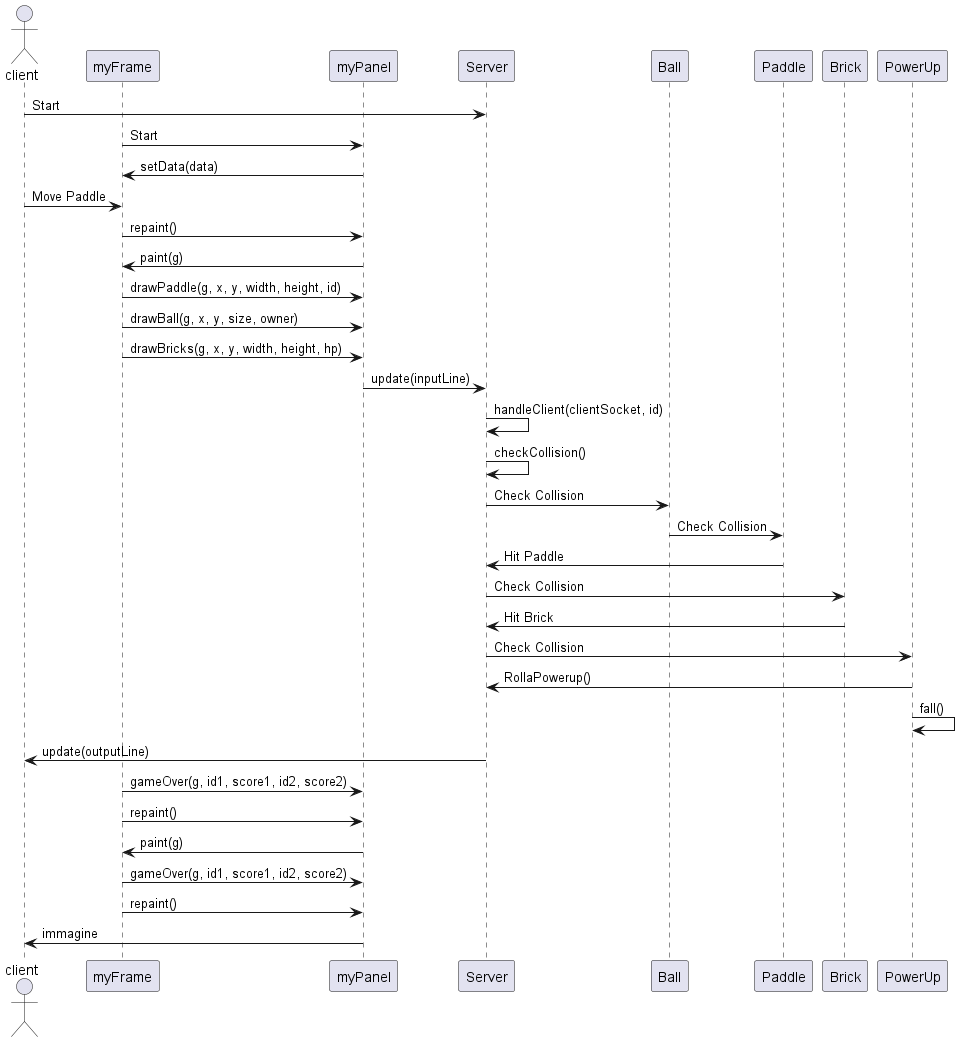

The diagram above was rendered by PlantUML. Its source (embedded in the PNG):
@startuml

actor client
participant myFrame
participant myPanel
participant Server
participant Ball
participant Paddle
participant Brick
participant PowerUp

client -> Server: Start
myFrame -> myPanel: Start
myPanel -> myFrame: setData(data)
client -> myFrame: Move Paddle
myFrame -> myPanel: repaint()
myPanel -> myFrame: paint(g)
myFrame -> myPanel: drawPaddle(g, x, y, width, height, id)
myFrame -> myPanel: drawBall(g, x, y, size, owner)
myFrame -> myPanel: drawBricks(g, x, y, width, height, hp)
myPanel -> Server: update(inputLine)
Server -> Server: handleClient(clientSocket, id)
Server -> Server: checkCollision()
Server -> Ball: Check Collision
Ball -> Paddle: Check Collision
Paddle -> Server: Hit Paddle
Server -> Brick: Check Collision
Brick -> Server: Hit Brick
Server -> PowerUp: Check Collision
PowerUp -> Server: RollaPowerup()
PowerUp -> PowerUp: fall()
Server -> client: update(outputLine)
myFrame -> myPanel: gameOver(g, id1, score1, id2, score2)
myFrame -> myPanel: repaint()
myPanel -> myFrame: paint(g)
myFrame -> myPanel: gameOver(g, id1, score1, id2, score2)
myFrame -> myPanel: repaint()
myPanel -> client: immagine

@enduml